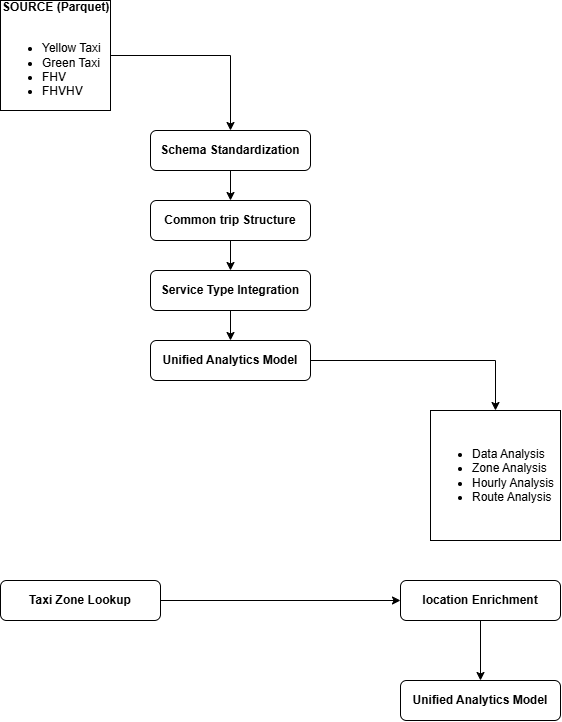

The diagram above was exported from draw.io. Its source (the exported page's mxGraphModel, read from the mxfile embedded in the PNG):
<mxGraphModel dx="1414" dy="751" grid="1" gridSize="10" guides="1" tooltips="1" connect="1" arrows="1" fold="1" page="1" pageScale="1" pageWidth="827" pageHeight="1169" math="0" shadow="0">
  <root>
    <mxCell id="0" />
    <mxCell id="1" parent="0" />
    <mxCell id="AosbfGDuLvhJRLQmY1kr-7" edge="1" parent="1" source="AosbfGDuLvhJRLQmY1kr-1" style="edgeStyle=orthogonalEdgeStyle;rounded=0;orthogonalLoop=1;jettySize=auto;html=1;entryX=0.5;entryY=0;entryDx=0;entryDy=0;" target="AosbfGDuLvhJRLQmY1kr-2">
      <mxGeometry relative="1" as="geometry" />
    </mxCell>
    <mxCell id="AosbfGDuLvhJRLQmY1kr-1" parent="1" style="whiteSpace=wrap;html=1;aspect=fixed;align=left;" value="&lt;div style=&quot;text-align: center;&quot;&gt;&lt;b&gt;SOURCE (Parquet)&lt;/b&gt;&lt;/div&gt;&lt;div style=&quot;text-align: center;&quot;&gt;&lt;span style=&quot;background-color: transparent; color: light-dark(rgb(0, 0, 0), rgb(255, 255, 255));&quot;&gt;&lt;br&gt;&lt;/span&gt;&lt;/div&gt;&lt;div style=&quot;&quot;&gt;&lt;ul&gt;&lt;li&gt;&lt;span style=&quot;background-color: transparent; color: light-dark(rgb(0, 0, 0), rgb(255, 255, 255));&quot;&gt;Yellow Taxi&lt;/span&gt;&lt;/li&gt;&lt;li&gt;Green Taxi&lt;/li&gt;&lt;li&gt;FHV&lt;/li&gt;&lt;li&gt;FHVHV&lt;/li&gt;&lt;/ul&gt;&lt;/div&gt;" vertex="1">
      <mxGeometry height="110" width="110" x="70" y="50" as="geometry" />
    </mxCell>
    <mxCell id="AosbfGDuLvhJRLQmY1kr-9" edge="1" parent="1" source="AosbfGDuLvhJRLQmY1kr-2" style="edgeStyle=orthogonalEdgeStyle;rounded=0;orthogonalLoop=1;jettySize=auto;html=1;entryX=0.5;entryY=0;entryDx=0;entryDy=0;" target="AosbfGDuLvhJRLQmY1kr-3">
      <mxGeometry relative="1" as="geometry" />
    </mxCell>
    <mxCell id="AosbfGDuLvhJRLQmY1kr-2" parent="1" style="rounded=1;whiteSpace=wrap;html=1;" value="&lt;b&gt;Schema Standardization&lt;/b&gt;" vertex="1">
      <mxGeometry height="40" width="160" x="220" y="180" as="geometry" />
    </mxCell>
    <mxCell id="AosbfGDuLvhJRLQmY1kr-11" edge="1" parent="1" source="AosbfGDuLvhJRLQmY1kr-3" style="edgeStyle=orthogonalEdgeStyle;rounded=0;orthogonalLoop=1;jettySize=auto;html=1;entryX=0.5;entryY=0;entryDx=0;entryDy=0;" target="AosbfGDuLvhJRLQmY1kr-4">
      <mxGeometry relative="1" as="geometry" />
    </mxCell>
    <mxCell id="AosbfGDuLvhJRLQmY1kr-3" parent="1" style="rounded=1;whiteSpace=wrap;html=1;" value="&lt;b&gt;Common trip Structure&lt;/b&gt;" vertex="1">
      <mxGeometry height="40" width="160" x="220" y="250" as="geometry" />
    </mxCell>
    <mxCell id="AosbfGDuLvhJRLQmY1kr-12" edge="1" parent="1" source="AosbfGDuLvhJRLQmY1kr-4" style="edgeStyle=orthogonalEdgeStyle;rounded=0;orthogonalLoop=1;jettySize=auto;html=1;entryX=0.5;entryY=0;entryDx=0;entryDy=0;" target="AosbfGDuLvhJRLQmY1kr-5">
      <mxGeometry relative="1" as="geometry" />
    </mxCell>
    <mxCell id="AosbfGDuLvhJRLQmY1kr-4" parent="1" style="rounded=1;whiteSpace=wrap;html=1;" value="&lt;b&gt;Service Type Integration&lt;/b&gt;" vertex="1">
      <mxGeometry height="40" width="160" x="220" y="320" as="geometry" />
    </mxCell>
    <mxCell id="AosbfGDuLvhJRLQmY1kr-13" edge="1" parent="1" source="AosbfGDuLvhJRLQmY1kr-5" style="edgeStyle=orthogonalEdgeStyle;rounded=0;orthogonalLoop=1;jettySize=auto;html=1;entryX=0.5;entryY=0;entryDx=0;entryDy=0;" target="AosbfGDuLvhJRLQmY1kr-6">
      <mxGeometry relative="1" as="geometry" />
    </mxCell>
    <mxCell id="AosbfGDuLvhJRLQmY1kr-5" parent="1" style="rounded=1;whiteSpace=wrap;html=1;" value="&lt;b&gt;Unified Analytics Model&lt;/b&gt;" vertex="1">
      <mxGeometry height="40" width="160" x="220" y="390" as="geometry" />
    </mxCell>
    <mxCell id="AosbfGDuLvhJRLQmY1kr-6" parent="1" style="whiteSpace=wrap;html=1;aspect=fixed;align=left;" value="&lt;ul&gt;&lt;li&gt;Data Analysis&lt;/li&gt;&lt;li&gt;Zone Analysis&lt;/li&gt;&lt;li&gt;Hourly Analysis&lt;/li&gt;&lt;li&gt;Route Analysis&lt;/li&gt;&lt;/ul&gt;" vertex="1">
      <mxGeometry height="130" width="130" x="500" y="460" as="geometry" />
    </mxCell>
    <mxCell id="AosbfGDuLvhJRLQmY1kr-18" edge="1" parent="1" source="AosbfGDuLvhJRLQmY1kr-14" style="edgeStyle=orthogonalEdgeStyle;rounded=0;orthogonalLoop=1;jettySize=auto;html=1;entryX=0;entryY=0.5;entryDx=0;entryDy=0;" target="AosbfGDuLvhJRLQmY1kr-15">
      <mxGeometry relative="1" as="geometry" />
    </mxCell>
    <mxCell id="AosbfGDuLvhJRLQmY1kr-14" parent="1" style="rounded=1;whiteSpace=wrap;html=1;" value="&lt;b&gt;Taxi Zone Lookup&lt;/b&gt;" vertex="1">
      <mxGeometry height="40" width="160" x="70" y="630" as="geometry" />
    </mxCell>
    <mxCell id="AosbfGDuLvhJRLQmY1kr-19" edge="1" parent="1" source="AosbfGDuLvhJRLQmY1kr-15" style="edgeStyle=orthogonalEdgeStyle;rounded=0;orthogonalLoop=1;jettySize=auto;html=1;entryX=0.5;entryY=0;entryDx=0;entryDy=0;" target="AosbfGDuLvhJRLQmY1kr-17">
      <mxGeometry relative="1" as="geometry" />
    </mxCell>
    <mxCell id="AosbfGDuLvhJRLQmY1kr-15" parent="1" style="rounded=1;whiteSpace=wrap;html=1;" value="&lt;b&gt;location Enrichment&lt;/b&gt;" vertex="1">
      <mxGeometry height="40" width="160" x="470" y="630" as="geometry" />
    </mxCell>
    <mxCell id="AosbfGDuLvhJRLQmY1kr-17" parent="1" style="rounded=1;whiteSpace=wrap;html=1;" value="&lt;b&gt;Unified Analytics Model&lt;/b&gt;" vertex="1">
      <mxGeometry height="40" width="160" x="470" y="730" as="geometry" />
    </mxCell>
  </root>
</mxGraphModel>